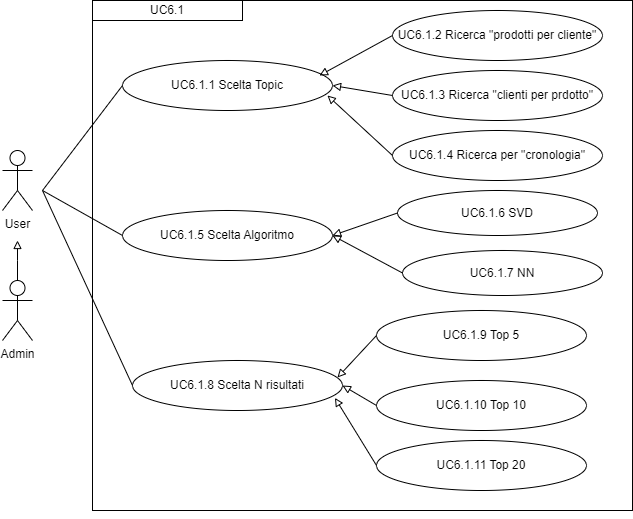

The diagram above was exported from draw.io. Its source (the exported page's mxGraphModel, read from the mxfile embedded in the PNG):
<mxGraphModel dx="1050" dy="557" grid="1" gridSize="10" guides="1" tooltips="1" connect="1" arrows="1" fold="1" page="1" pageScale="1" pageWidth="827" pageHeight="1169" math="0" shadow="0">
  <root>
    <mxCell id="0" />
    <mxCell id="1" parent="0" />
    <mxCell id="iutSHebiozzECPOfnKj3-3" value="" style="edgeStyle=orthogonalEdgeStyle;rounded=0;orthogonalLoop=1;jettySize=auto;html=1;strokeColor=#000000;endArrow=block;endFill=0;" parent="1" source="iutSHebiozzECPOfnKj3-1" edge="1">
      <mxGeometry relative="1" as="geometry">
        <mxPoint x="55" y="400" as="targetPoint" />
        <Array as="points">
          <mxPoint x="55" y="420" />
          <mxPoint x="55" y="420" />
        </Array>
      </mxGeometry>
    </mxCell>
    <mxCell id="iutSHebiozzECPOfnKj3-1" value="Admin" style="shape=umlActor;verticalLabelPosition=bottom;verticalAlign=top;html=1;outlineConnect=0;" parent="1" vertex="1">
      <mxGeometry x="40" y="440" width="30" height="60" as="geometry" />
    </mxCell>
    <mxCell id="iutSHebiozzECPOfnKj3-2" value="User" style="shape=umlActor;verticalLabelPosition=bottom;verticalAlign=top;html=1;outlineConnect=0;" parent="1" vertex="1">
      <mxGeometry x="40" y="310" width="30" height="60" as="geometry" />
    </mxCell>
    <mxCell id="iutSHebiozzECPOfnKj3-9" value="" style="rounded=0;whiteSpace=wrap;html=1;fillColor=none;" parent="1" vertex="1">
      <mxGeometry x="130" y="160" width="540" height="510" as="geometry" />
    </mxCell>
    <mxCell id="iutSHebiozzECPOfnKj3-10" value="&lt;div style=&quot;&quot;&gt;UC6.1&lt;/div&gt;" style="rounded=0;whiteSpace=wrap;html=1;fillColor=none;align=center;" parent="1" vertex="1">
      <mxGeometry x="130" y="160" width="150" height="20" as="geometry" />
    </mxCell>
    <mxCell id="iutSHebiozzECPOfnKj3-11" value="UC6.1.1 Scelta Topic" style="ellipse;whiteSpace=wrap;html=1;" parent="1" vertex="1">
      <mxGeometry x="160" y="220" width="210" height="50" as="geometry" />
    </mxCell>
    <mxCell id="iutSHebiozzECPOfnKj3-16" value="" style="endArrow=none;html=1;rounded=0;entryX=0;entryY=0.5;entryDx=0;entryDy=0;" parent="1" target="iutSHebiozzECPOfnKj3-11" edge="1">
      <mxGeometry width="50" height="50" relative="1" as="geometry">
        <mxPoint x="80" y="350" as="sourcePoint" />
        <mxPoint x="270" y="400" as="targetPoint" />
      </mxGeometry>
    </mxCell>
    <mxCell id="r_GI5bB9Q7_WfMrfFd8u-2" value="UC6.1.2 Ricerca &quot;prodotti per cliente&quot;" style="ellipse;whiteSpace=wrap;html=1;" parent="1" vertex="1">
      <mxGeometry x="430" y="170" width="210" height="50" as="geometry" />
    </mxCell>
    <mxCell id="r_GI5bB9Q7_WfMrfFd8u-3" value="UC6.1.3 Ricerca &quot;clienti per prdotto&quot;" style="ellipse;whiteSpace=wrap;html=1;" parent="1" vertex="1">
      <mxGeometry x="430" y="230" width="210" height="50" as="geometry" />
    </mxCell>
    <mxCell id="r_GI5bB9Q7_WfMrfFd8u-4" value="UC6.1.4 Ricerca per &quot;cronologia&quot;" style="ellipse;whiteSpace=wrap;html=1;" parent="1" vertex="1">
      <mxGeometry x="430" y="290" width="210" height="50" as="geometry" />
    </mxCell>
    <mxCell id="r_GI5bB9Q7_WfMrfFd8u-5" value="" style="endArrow=block;html=1;rounded=0;entryX=0.976;entryY=0.7;entryDx=0;entryDy=0;entryPerimeter=0;exitX=0;exitY=0.5;exitDx=0;exitDy=0;endFill=0;" parent="1" source="r_GI5bB9Q7_WfMrfFd8u-4" target="iutSHebiozzECPOfnKj3-11" edge="1">
      <mxGeometry width="50" height="50" relative="1" as="geometry">
        <mxPoint x="390" y="420" as="sourcePoint" />
        <mxPoint x="440" y="370" as="targetPoint" />
      </mxGeometry>
    </mxCell>
    <mxCell id="r_GI5bB9Q7_WfMrfFd8u-6" value="" style="endArrow=block;html=1;rounded=0;entryX=1;entryY=0.5;entryDx=0;entryDy=0;exitX=0;exitY=0.5;exitDx=0;exitDy=0;endFill=0;" parent="1" source="r_GI5bB9Q7_WfMrfFd8u-3" target="iutSHebiozzECPOfnKj3-11" edge="1">
      <mxGeometry width="50" height="50" relative="1" as="geometry">
        <mxPoint x="424" y="475" as="sourcePoint" />
        <mxPoint x="385" y="405" as="targetPoint" />
      </mxGeometry>
    </mxCell>
    <mxCell id="r_GI5bB9Q7_WfMrfFd8u-7" value="" style="endArrow=block;html=1;rounded=0;entryX=0.938;entryY=0.3;entryDx=0;entryDy=0;entryPerimeter=0;exitX=0;exitY=0.5;exitDx=0;exitDy=0;endFill=0;" parent="1" source="r_GI5bB9Q7_WfMrfFd8u-2" target="iutSHebiozzECPOfnKj3-11" edge="1">
      <mxGeometry width="50" height="50" relative="1" as="geometry">
        <mxPoint x="414" y="220" as="sourcePoint" />
        <mxPoint x="375" y="150" as="targetPoint" />
      </mxGeometry>
    </mxCell>
    <mxCell id="r_GI5bB9Q7_WfMrfFd8u-9" style="edgeStyle=orthogonalEdgeStyle;rounded=0;orthogonalLoop=1;jettySize=auto;html=1;exitX=0.5;exitY=1;exitDx=0;exitDy=0;" parent="1" source="iutSHebiozzECPOfnKj3-9" target="iutSHebiozzECPOfnKj3-9" edge="1">
      <mxGeometry relative="1" as="geometry" />
    </mxCell>
    <mxCell id="EuD-ZuXf5He-R0kDDpPS-1" value="UC6.1.8 Scelta N risultati" style="ellipse;whiteSpace=wrap;html=1;" parent="1" vertex="1">
      <mxGeometry x="170" y="520" width="210" height="50" as="geometry" />
    </mxCell>
    <mxCell id="EuD-ZuXf5He-R0kDDpPS-2" value="" style="endArrow=none;html=1;rounded=0;entryX=0;entryY=0.5;entryDx=0;entryDy=0;" parent="1" target="EuD-ZuXf5He-R0kDDpPS-1" edge="1">
      <mxGeometry width="50" height="50" relative="1" as="geometry">
        <mxPoint x="80" y="350" as="sourcePoint" />
        <mxPoint x="160" y="355" as="targetPoint" />
      </mxGeometry>
    </mxCell>
    <mxCell id="EuD-ZuXf5He-R0kDDpPS-3" value="UC6.1.9 Top 5" style="ellipse;whiteSpace=wrap;html=1;" parent="1" vertex="1">
      <mxGeometry x="414" y="470" width="210" height="50" as="geometry" />
    </mxCell>
    <mxCell id="EuD-ZuXf5He-R0kDDpPS-4" value="UC6.1.10 Top 10" style="ellipse;whiteSpace=wrap;html=1;" parent="1" vertex="1">
      <mxGeometry x="414" y="540" width="210" height="50" as="geometry" />
    </mxCell>
    <mxCell id="EuD-ZuXf5He-R0kDDpPS-5" value="" style="endArrow=block;html=1;rounded=0;entryX=1;entryY=0.5;entryDx=0;entryDy=0;exitX=0;exitY=0.5;exitDx=0;exitDy=0;endFill=0;" parent="1" source="EuD-ZuXf5He-R0kDDpPS-4" target="EuD-ZuXf5He-R0kDDpPS-1" edge="1">
      <mxGeometry width="50" height="50" relative="1" as="geometry">
        <mxPoint x="400" y="540" as="sourcePoint" />
        <mxPoint x="365" y="500" as="targetPoint" />
      </mxGeometry>
    </mxCell>
    <mxCell id="EuD-ZuXf5He-R0kDDpPS-6" value="" style="endArrow=block;html=1;rounded=0;entryX=0.976;entryY=0.34;entryDx=0;entryDy=0;entryPerimeter=0;exitX=0;exitY=0.5;exitDx=0;exitDy=0;endFill=0;" parent="1" source="EuD-ZuXf5He-R0kDDpPS-3" target="EuD-ZuXf5He-R0kDDpPS-1" edge="1">
      <mxGeometry width="50" height="50" relative="1" as="geometry">
        <mxPoint x="410" y="463" as="sourcePoint" />
        <mxPoint x="363" y="430" as="targetPoint" />
      </mxGeometry>
    </mxCell>
    <mxCell id="kZ_HYWXaAg3YFvs05f3n-2" value="UC6.1.5 Scelta Algoritmo" style="ellipse;whiteSpace=wrap;html=1;" vertex="1" parent="1">
      <mxGeometry x="160" y="370" width="210" height="50" as="geometry" />
    </mxCell>
    <mxCell id="kZ_HYWXaAg3YFvs05f3n-3" value="" style="endArrow=none;html=1;rounded=0;entryX=0;entryY=0.5;entryDx=0;entryDy=0;" edge="1" parent="1" target="kZ_HYWXaAg3YFvs05f3n-2">
      <mxGeometry width="50" height="50" relative="1" as="geometry">
        <mxPoint x="80" y="350" as="sourcePoint" />
        <mxPoint x="440" y="370" as="targetPoint" />
      </mxGeometry>
    </mxCell>
    <mxCell id="kZ_HYWXaAg3YFvs05f3n-4" value="UC6.1.6 SVD" style="ellipse;whiteSpace=wrap;html=1;" vertex="1" parent="1">
      <mxGeometry x="435" y="350" width="200" height="45" as="geometry" />
    </mxCell>
    <mxCell id="kZ_HYWXaAg3YFvs05f3n-5" value="UC6.1.7 NN" style="ellipse;whiteSpace=wrap;html=1;" vertex="1" parent="1">
      <mxGeometry x="440" y="410" width="200" height="45" as="geometry" />
    </mxCell>
    <mxCell id="kZ_HYWXaAg3YFvs05f3n-8" value="" style="endArrow=block;html=1;rounded=0;entryX=1;entryY=0.5;entryDx=0;entryDy=0;exitX=0;exitY=0.5;exitDx=0;exitDy=0;endFill=0;" edge="1" parent="1" source="kZ_HYWXaAg3YFvs05f3n-4" target="kZ_HYWXaAg3YFvs05f3n-2">
      <mxGeometry width="50" height="50" relative="1" as="geometry">
        <mxPoint x="440" y="325" as="sourcePoint" />
        <mxPoint x="375" y="265" as="targetPoint" />
      </mxGeometry>
    </mxCell>
    <mxCell id="kZ_HYWXaAg3YFvs05f3n-9" value="" style="endArrow=block;html=1;rounded=0;entryX=1;entryY=0.5;entryDx=0;entryDy=0;exitX=0;exitY=0.5;exitDx=0;exitDy=0;endFill=0;" edge="1" parent="1" source="kZ_HYWXaAg3YFvs05f3n-5" target="kZ_HYWXaAg3YFvs05f3n-2">
      <mxGeometry width="50" height="50" relative="1" as="geometry">
        <mxPoint x="445" y="383" as="sourcePoint" />
        <mxPoint x="380" y="405" as="targetPoint" />
      </mxGeometry>
    </mxCell>
    <mxCell id="kZ_HYWXaAg3YFvs05f3n-10" value="UC6.1.11 Top 20" style="ellipse;whiteSpace=wrap;html=1;" vertex="1" parent="1">
      <mxGeometry x="414" y="600" width="210" height="50" as="geometry" />
    </mxCell>
    <mxCell id="kZ_HYWXaAg3YFvs05f3n-11" value="" style="endArrow=block;html=1;rounded=0;entryX=0.964;entryY=0.748;entryDx=0;entryDy=0;exitX=0;exitY=0.5;exitDx=0;exitDy=0;endFill=0;entryPerimeter=0;" edge="1" parent="1" source="kZ_HYWXaAg3YFvs05f3n-10" target="EuD-ZuXf5He-R0kDDpPS-1">
      <mxGeometry width="50" height="50" relative="1" as="geometry">
        <mxPoint x="424" y="575" as="sourcePoint" />
        <mxPoint x="383" y="552" as="targetPoint" />
      </mxGeometry>
    </mxCell>
  </root>
</mxGraphModel>